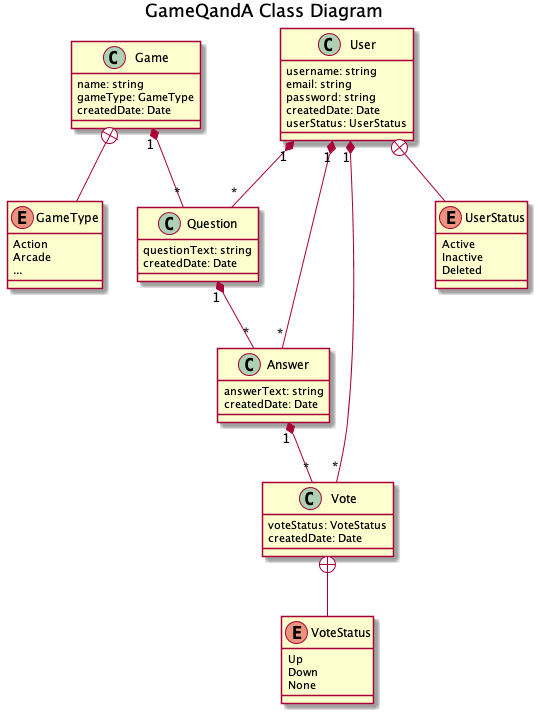

The diagram above was rendered by PlantUML. Its source (embedded in the PNG):
@startuml

title: GameQandA Class Diagram

class Game {
    name: string
    gameType: GameType
    createdDate: Date
}

enum GameType {
    Action
    Arcade
    ...
}

Game +-- GameType
Game "1" *-- "*" Question

class Question {
    questionText: string
    createdDate: Date
}

Question "1" *-- "*" Answer

class Answer {
    answerText: string
    createdDate: Date
}

Answer "1" *-- "*" Vote

class Vote {
    voteStatus: VoteStatus
    createdDate: Date
}

enum VoteStatus {
    Up
    Down
    None
}

Vote +-- VoteStatus

class User {
    username: string
    email: string
    password: string
    createdDate: Date
    userStatus: UserStatus
}

enum UserStatus {
    Active
    Inactive
    Deleted
}

User +-- UserStatus
User "1" *-- "*" Question
User "1" *-- "*" Answer
User "1" *-- "*" Vote

@enduml